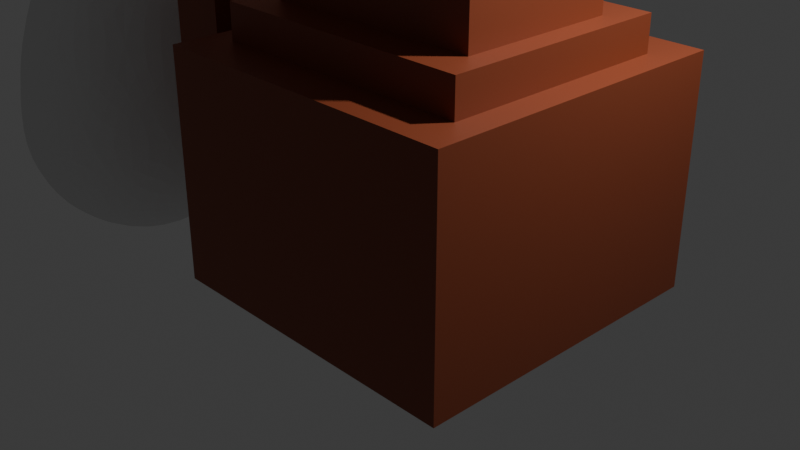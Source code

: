 # Source: Incinator.blend  (saved by Blender 4.1.24; exported with 4.5.12 LTS)
import bpy
from mathutils import Matrix  # noqa: F401  (used for matrix-valued properties, if any)

bpy.ops.wm.read_factory_settings(use_empty=True)
scene = bpy.context.scene
scene.name = 'Scene'

# ---- collections
col_collection = bpy.data.collections.new('Collection'); scene.collection.children.link(col_collection)

# ---- materials (node trees are filled in below, after node groups)
mat_material_001 = bpy.data.materials.new('Material.001')
mat_material_001.use_transparent_shadow = False
mat_material_002 = bpy.data.materials.new('Material.002')
mat_material_002.use_transparent_shadow = False

# ---- material node trees
mat_material_001.use_nodes = True; mat_material_001.node_tree.nodes.clear()
_N = mat_material_001.node_tree.nodes; _L = mat_material_001.node_tree.links
n0 = _N.new('ShaderNodeBsdfPrincipled'); n0.name = 'Principled BSDF'; n0.location = (10, 300)
n0.inputs[0].default_value = (0.2469, 0.05243, 0.01917, 1.0)
n1 = _N.new('ShaderNodeOutputMaterial'); n1.name = 'Material Output'; n1.location = (300, 300)
_L.new(n0.outputs[0], n1.inputs[0])
n1.is_active_output = True
mat_material_002.use_nodes = True; mat_material_002.node_tree.nodes.clear()
_N = mat_material_002.node_tree.nodes; _L = mat_material_002.node_tree.links
n0 = _N.new('ShaderNodeBsdfPrincipled'); n0.name = 'Principled BSDF'; n0.location = (10, 300)
n0.inputs[0].default_value = (0.116, 0.116, 0.116, 1.0)
n1 = _N.new('ShaderNodeOutputMaterial'); n1.name = 'Material Output'; n1.location = (300, 300)
_L.new(n0.outputs[0], n1.inputs[0])
n1.is_active_output = True

# ---- world
world_world = bpy.data.worlds.new('World'); scene.world = world_world
world_world.use_nodes = True; world_world.node_tree.nodes.clear()
_N = world_world.node_tree.nodes; _L = world_world.node_tree.links
n0 = _N.new('ShaderNodeOutputWorld'); n0.name = 'World Output'; n0.location = (300, 300)
n1 = _N.new('ShaderNodeBackground'); n1.name = 'Background'; n1.location = (10, 300)
n1.inputs[0].default_value = (0.05088, 0.05088, 0.05088, 1.0)
_L.new(n1.outputs[0], n0.inputs[0])
n0.is_active_output = True
world_world.color = (0.05088, 0.05088, 0.05088)
world_world.use_sun_shadow = False
world_world.sun_shadow_jitter_overblur = 0.0

# ---- cameras
cam_camera = bpy.data.cameras.new('Camera')
cam_camera.clip_end = 100.0
cam_camera.ortho_scale = 7.314

# ---- lights
light_light = bpy.data.lights.new('Light', 'POINT')
light_light.transmission_factor = 0.0
light_light.energy = 1000.0
light_light.shadow_soft_size = 0.1
light_light.shadow_maximum_resolution = 0.006
light_light.use_absolute_resolution = True

# ---- meshes
me_plane = bpy.data.meshes.new('Plane')
me_plane.from_pydata([(-1.634, -1.0, -0.3144), (1.634, -1.0, -0.3144), (-1.634, 1.0, -0.3144), (1.634, 1.0, -0.3144), (-1.32, 1.0, 0.314), (-1.634, -1.0, 5.96e-08), (1.634, -1.0, 5.96e-08), (1.32, 1.0, 0.314), (-1.32, 1.0, 1.705), (-3.174, -0.3533, 3.193), (-3.174, 0.3533, 3.193), (1.32, 1.0, 1.705), (1.634, 1.0, 5.96e-08), (-1.634, 1.0, 5.96e-08), (-2.5, -0.3533, 3.193), (-2.5, 0.3533, 3.193), (1.32, -0.2679, 0.314), (-1.32, -0.2679, 0.314), (1.32, -0.2679, 1.705), (-1.32, -0.2679, 1.705), (-1.634, 1.0, 2.019), (-1.634, -1.0, 2.019), (1.634, -1.0, 2.019), (1.634, 1.0, 2.019), (-1.634, 0.3533, 0.6467), (-1.634, -0.3533, 0.6467), (-1.634, -0.3533, 1.372), (-1.634, 0.3533, 1.372), (-2.5, 0.3533, 0.6467), (-2.5, -0.3533, 0.6467), (-2.5, 0.3533, 1.372), (-2.5, -0.3533, 1.372), (-3.174, 0.3533, 0.6467), (-3.174, -0.3533, 0.6467), (-3.174, 0.3533, 1.372), (-3.174, -0.3533, 1.372), (-2.612, -0.2417, 3.334), (-2.612, 0.2417, 3.334), (-3.062, 0.2417, 3.334), (-3.062, -0.2417, 3.334), (-2.612, 0.2417, 2.524), (-2.612, -0.2417, 2.524), (-3.062, -0.2417, 2.524), (-3.062, 0.2417, 2.524), (-1.361, 0.7275, 2.019), (-1.361, -0.7275, 2.019), (1.361, -0.7275, 2.019), (1.361, 0.7275, 2.019), (-1.361, 0.7275, 2.377), (-1.361, -0.7275, 2.377), (1.361, 0.7275, 2.377), (1.361, -0.7275, 2.377), (-1.132, 0.4986, 2.377), (-1.132, -0.4986, 2.377), (1.132, -0.4986, 2.377), (1.132, 0.4986, 2.377), (-1.132, 0.4986, 3.334), (-1.132, -0.4986, 3.334), (1.132, 0.4986, 3.334), (1.132, -0.4986, 3.334)], [], [(0, 2, 3, 1), (11, 7, 16, 18), (2, 0, 5, 13), (3, 2, 13, 12), (0, 1, 6, 5), (1, 3, 12, 6), (5, 6, 22, 21), (6, 12, 23, 22), (25, 26, 31, 29), (4, 7, 12, 13), (11, 8, 20, 23), (8, 4, 13, 20), (7, 11, 23, 12), (16, 17, 19, 18), (8, 11, 18, 19), (4, 8, 19, 17), (7, 4, 17, 16), (31, 30, 15, 14), (34, 35, 9, 10), (45, 46, 51, 49), (38, 39, 42, 43), (13, 5, 25, 24), (5, 21, 26, 25), (21, 20, 27, 26), (20, 13, 24, 27), (29, 31, 35, 33), (24, 25, 29, 28), (26, 27, 30, 31), (27, 24, 28, 30), (32, 33, 35, 34), (28, 29, 33, 32), (30, 34, 10, 15), (30, 28, 32, 34), (35, 31, 14, 9), (14, 15, 37, 36), (15, 10, 38, 37), (10, 9, 39, 38), (9, 14, 36, 39), (41, 40, 43, 42), (39, 36, 41, 42), (37, 38, 43, 40), (36, 37, 40, 41), (20, 21, 45, 44), (21, 22, 46, 45), (22, 23, 47, 46), (23, 20, 44, 47), (54, 55, 58, 59), (44, 45, 49, 48), (46, 47, 50, 51), (47, 44, 48, 50), (48, 49, 53, 52), (49, 51, 54, 53), (51, 50, 55, 54), (50, 48, 52, 55), (56, 57, 59, 58), (55, 52, 56, 58), (53, 54, 59, 57), (52, 53, 57, 56)])
me_plane.polygons.foreach_set('material_index', [0, 1, 0, 0, 0, 0, 0, 0, 0, 0, 0, 0, 0, 1, 1, 1, 1, 0, 0, 0, 0, 0, 0, 0, 0, 0, 0, 0, 0, 0, 0, 0, 0, 0, 0, 0, 0, 0, 0, 0, 0, 0, 0, 0, 0, 0, 0, 0, 0, 0, 0, 0, 0, 0, 0, 0, 0, 0])
_uv = me_plane.uv_layers.new(name='UVMap')
_uv.uv.foreach_set('vector', [0.0, 0.0, 0.0, 1.0, 1.0, 1.0, 1.0, 0.0, 0.9039, 1.0, 0.9039, 1.0, 0.9039, 1.0, 0.9039, 1.0, 0.0, 1.0, 0.0, 0.0, 0.0, 0.0, 0.0, 1.0, 1.0, 1.0, 0.0, 1.0, 0.0, 1.0, 1.0, 1.0, 0.0, 0.0, 1.0, 0.0, 1.0, 0.0, 0.0, 0.0, 1.0, 0.0, 1.0, 1.0, 1.0, 1.0, 1.0, 0.0, 0.0, 0.0, 1.0, 0.0, 1.0, 0.0, 0.0, 0.0, 1.0, 0.0, 1.0, 1.0, 1.0, 1.0, 1.0, 0.0, 0.0, 0.3234, 0.0, 0.3234, 0.0, 0.3234, 0.0, 0.3234, 0.09612, 1.0, 0.9039, 1.0, 1.0, 1.0, 0.0, 1.0, 0.9039, 1.0, 0.09612, 1.0, 0.0, 1.0, 1.0, 1.0, 0.09612, 1.0, 0.09612, 1.0, 0.0, 1.0, 0.0, 1.0, 0.9039, 1.0, 0.9039, 1.0, 1.0, 1.0, 1.0, 1.0, 0.9039, 1.0, 0.09612, 1.0, 0.09612, 1.0, 0.9039, 1.0, 0.09612, 1.0, 0.9039, 1.0, 0.9039, 1.0, 0.09612, 1.0, 0.09612, 1.0, 0.09612, 1.0, 0.09612, 1.0, 0.09612, 1.0, 0.9039, 1.0, 0.09612, 1.0, 0.09612, 1.0, 0.9039, 1.0, 0.0, 0.3234, 0.0, 0.6766, 0.0, 0.6766, 0.0, 0.3234, 0.0, 0.6766, 0.0, 0.3234, 0.0, 0.3234, 0.0, 0.6766, 0.08342, 0.1363, 0.9166, 0.1363, 0.9166, 0.1363, 0.08342, 0.1363, 0.0, 0.6208, 0.0, 0.3792, 0.0, 0.3792, 0.0, 0.6208, 0.0, 1.0, 0.0, 0.0, 0.0, 0.3234, 0.0, 0.6766, 0.0, 0.0, 0.0, 0.0, 0.0, 0.3234, 0.0, 0.3234, 0.0, 0.0, 0.0, 1.0, 0.0, 0.6766, 0.0, 0.3234, 0.0, 1.0, 0.0, 1.0, 0.0, 0.6766, 0.0, 0.6766, 0.0, 0.3234, 0.0, 0.3234, 0.0, 0.3234, 0.0, 0.3234, 0.0, 0.6766, 0.0, 0.3234, 0.0, 0.3234, 0.0, 0.6766, 0.0, 0.3234, 0.0, 0.6766, 0.0, 0.6766, 0.0, 0.3234, 0.0, 0.6766, 0.0, 0.6766, 0.0, 0.6766, 0.0, 0.6766, 0.0, 0.6766, 0.0, 0.3234, 0.0, 0.3234, 0.0, 0.6766, 0.0, 0.6766, 0.0, 0.3234, 0.0, 0.3234, 0.0, 0.6766, 0.0, 0.6766, 0.0, 0.6766, 0.0, 0.6766, 0.0, 0.6766, 0.0, 0.6766, 0.0, 0.6766, 0.0, 0.6766, 0.0, 0.6766, 0.0, 0.3234, 0.0, 0.3234, 0.0, 0.3234, 0.0, 0.3234, 0.0, 0.3234, 0.0, 0.6766, 0.0, 0.6208, 0.0, 0.3792, 0.0, 0.6766, 0.0, 0.6766, 0.0, 0.6208, 0.0, 0.6208, 0.0, 0.6766, 0.0, 0.3234, 0.0, 0.3792, 0.0, 0.6208, 0.0, 0.3234, 0.0, 0.3234, 0.0, 0.3792, 0.0, 0.3792, 0.0, 0.3792, 0.0, 0.6208, 0.0, 0.6208, 0.0, 0.3792, 0.0, 0.3792, 0.0, 0.3792, 0.0, 0.3792, 0.0, 0.3792, 0.0, 0.6208, 0.0, 0.6208, 0.0, 0.6208, 0.0, 0.6208, 0.0, 0.3792, 0.0, 0.6208, 0.0, 0.6208, 0.0, 0.3792, 0.0, 1.0, 0.0, 0.0, 0.08342, 0.1363, 0.08342, 0.8637, 0.0, 0.0, 1.0, 0.0, 0.9166, 0.1363, 0.08342, 0.1363, 1.0, 0.0, 1.0, 1.0, 0.9166, 0.8637, 0.9166, 0.1363, 1.0, 1.0, 0.0, 1.0, 0.08342, 0.8637, 0.9166, 0.8637, 0.8465, 0.2507, 0.8465, 0.7493, 0.8465, 0.7493, 0.8465, 0.2507, 0.08342, 0.8637, 0.08342, 0.1363, 0.08342, 0.1363, 0.08342, 0.8637, 0.9166, 0.1363, 0.9166, 0.8637, 0.9166, 0.8637, 0.9166, 0.1363, 0.9166, 0.8637, 0.08342, 0.8637, 0.08342, 0.8637, 0.9166, 0.8637, 0.08342, 0.8637, 0.08342, 0.1363, 0.1535, 0.2507, 0.1535, 0.7493, 0.08342, 0.1363, 0.9166, 0.1363, 0.8465, 0.2507, 0.1535, 0.2507, 0.9166, 0.1363, 0.9166, 0.8637, 0.8465, 0.7493, 0.8465, 0.2507, 0.9166, 0.8637, 0.08342, 0.8637, 0.1535, 0.7493, 0.8465, 0.7493, 0.1535, 0.7493, 0.1535, 0.2507, 0.8465, 0.2507, 0.8465, 0.7493, 0.8465, 0.7493, 0.1535, 0.7493, 0.1535, 0.7493, 0.8465, 0.7493, 0.1535, 0.2507, 0.8465, 0.2507, 0.8465, 0.2507, 0.1535, 0.2507, 0.1535, 0.7493, 0.1535, 0.2507, 0.1535, 0.2507, 0.1535, 0.7493])
me_plane.materials.append(mat_material_001)
me_plane.materials.append(mat_material_002)
me_plane.update()
me_icosphere = bpy.data.meshes.new('Icosphere')
me_icosphere.from_pydata([(0.0, 0.0, -1.0), (0.7236, -0.5257, -0.4472), (-0.2764, -0.8506, -0.4472), (-0.8944, 0.0, -0.4472), (-0.2764, 0.8506, -0.4472), (0.7236, 0.5257, -0.4472), (0.2662, -0.7831, 1.13), (-0.7212, -0.4614, 1.131), (-0.7192, 0.5752, 1.134), (0.2649, 0.8945, 1.134), (0.8752, 0.05761, 1.132), (-0.1625, -0.5, -0.8507), (0.4253, -0.309, -0.8507), (0.2629, -0.809, -0.5257), (0.8506, 0.0, -0.5257), (0.4253, 0.309, -0.8507), (-0.5257, 0.0, -0.8507), (-0.6882, -0.5, -0.5257), (-0.1625, 0.5, -0.8507), (-0.6882, 0.5, -0.5257), (0.2629, 0.809, -0.5257), (0.9507, -0.3064, 0.03091), (0.9507, 0.3116, 0.03091), (-0.0003155, -0.9974, 0.03091), (0.5875, -0.8064, 0.03091), (-0.9514, -0.3064, 0.03091), (-0.5881, -0.8064, 0.03091), (-0.5881, 0.8116, 0.03091), (-0.9514, 0.3116, 0.03091), (0.5875, 0.8116, 0.03091), (-0.0003155, 1.003, 0.03091), (0.6804, -0.4522, 1.07), (-0.2677, -0.7608, 1.07), (-0.852, 0.04625, 1.072), (-0.267, 0.8508, 1.073), (0.6788, 0.5435, 1.073), (0.1137, -0.2789, 2.178), (0.3982, 0.1126, 2.178), (-0.3466, -0.1294, 2.178), (-0.3466, 0.3546, 2.178), (0.1137, 0.5042, 2.178)], [], [(0, 12, 11), (1, 12, 14), (0, 11, 16), (0, 16, 18), (0, 18, 15), (1, 14, 21), (2, 13, 23), (3, 17, 25), (4, 19, 27), (5, 20, 29), (1, 21, 24), (2, 23, 26), (3, 25, 28), (4, 27, 30), (5, 29, 22), (6, 31, 36), (7, 32, 38), (8, 33, 39), (9, 34, 40), (10, 35, 37), (37, 35, 40), (35, 9, 40), (40, 34, 39), (34, 8, 39), (39, 33, 38), (33, 7, 38), (38, 32, 36), (32, 6, 36), (36, 31, 37), (31, 10, 37), (22, 35, 10), (22, 29, 35), (29, 9, 35), (30, 34, 9), (30, 27, 34), (27, 8, 34), (28, 33, 8), (28, 25, 33), (25, 7, 33), (26, 32, 7), (26, 23, 32), (23, 6, 32), (24, 31, 6), (24, 21, 31), (21, 10, 31), (29, 30, 9), (29, 20, 30), (20, 4, 30), (27, 28, 8), (27, 19, 28), (19, 3, 28), (25, 26, 7), (25, 17, 26), (17, 2, 26), (23, 24, 6), (23, 13, 24), (13, 1, 24), (21, 22, 10), (21, 14, 22), (14, 5, 22), (15, 20, 5), (15, 18, 20), (18, 4, 20), (18, 19, 4), (18, 16, 19), (16, 3, 19), (16, 17, 3), (16, 11, 17), (11, 2, 17), (14, 15, 5), (14, 12, 15), (12, 0, 15), (11, 13, 2), (11, 12, 13), (12, 1, 13), (37, 40, 39, 38, 36)])
_uv = me_icosphere.uv_layers.new(name='UVMap')
_uv.uv.foreach_set('vector', [0.1818, 0.0, 0.2273, 0.07873, 0.1364, 0.07873, 0.2727, 0.1575, 0.3182, 0.07873, 0.3636, 0.1575, 0.9091, 0.0, 0.9545, 0.07873, 0.8636, 0.07873, 0.7273, 0.0, 0.7727, 0.07873, 0.6818, 0.07873, 0.5455, 0.0, 0.5909, 0.07873, 0.5, 0.07873, 0.2727, 0.1575, 0.3636, 0.1575, 0.3182, 0.2362, 0.09091, 0.1575, 0.1818, 0.1575, 0.1364, 0.2362, 0.8182, 0.1575, 0.9091, 0.1575, 0.8636, 0.2362, 0.6364, 0.1575, 0.7273, 0.1575, 0.6818, 0.2362, 0.4545, 0.1575, 0.5455, 0.1575, 0.5, 0.2362, 0.2727, 0.1575, 0.3182, 0.2362, 0.2273, 0.2362, 0.09091, 0.1575, 0.1364, 0.2362, 0.04546, 0.2362, 0.8182, 0.1575, 0.8636, 0.2362, 0.7727, 0.2362, 0.6364, 0.1575, 0.6818, 0.2362, 0.5909, 0.2362, 0.4545, 0.1575, 0.5, 0.2362, 0.4091, 0.2362, 0.1818, 0.3149, 0.2727, 0.3149, 0.2273, 0.3937, 0.0, 0.3149, 0.09091, 0.3149, 0.04546, 0.3937, 0.7273, 0.3149, 0.8182, 0.3149, 0.7727, 0.3937, 0.5455, 0.3149, 0.6364, 0.3149, 0.5909, 0.3937, 0.3636, 0.3149, 0.4545, 0.3149, 0.4091, 0.3937, 0.4091, 0.3937, 0.4545, 0.3149, 0.5, 0.3937, 0.4545, 0.3149, 0.5455, 0.3149, 0.5, 0.3937, 0.5909, 0.3937, 0.6364, 0.3149, 0.6818, 0.3937, 0.6364, 0.3149, 0.7273, 0.3149, 0.6818, 0.3937, 0.7727, 0.3937, 0.8182, 0.3149, 0.8636, 0.3937, 0.8182, 0.3149, 0.9091, 0.3149, 0.8636, 0.3937, 0.04546, 0.3937, 0.09091, 0.3149, 0.1364, 0.3937, 0.09091, 0.3149, 0.1818, 0.3149, 0.1364, 0.3937, 0.2273, 0.3937, 0.2727, 0.3149, 0.3182, 0.3937, 0.2727, 0.3149, 0.3636, 0.3149, 0.3182, 0.3937, 0.4091, 0.2362, 0.4545, 0.3149, 0.3636, 0.3149, 0.4091, 0.2362, 0.5, 0.2362, 0.4545, 0.3149, 0.5, 0.2362, 0.5455, 0.3149, 0.4545, 0.3149, 0.5909, 0.2362, 0.6364, 0.3149, 0.5455, 0.3149, 0.5909, 0.2362, 0.6818, 0.2362, 0.6364, 0.3149, 0.6818, 0.2362, 0.7273, 0.3149, 0.6364, 0.3149, 0.7727, 0.2362, 0.8182, 0.3149, 0.7273, 0.3149, 0.7727, 0.2362, 0.8636, 0.2362, 0.8182, 0.3149, 0.8636, 0.2362, 0.9091, 0.3149, 0.8182, 0.3149, 0.04546, 0.2362, 0.09091, 0.3149, 0.0, 0.3149, 0.04546, 0.2362, 0.1364, 0.2362, 0.09091, 0.3149, 0.1364, 0.2362, 0.1818, 0.3149, 0.09091, 0.3149, 0.2273, 0.2362, 0.2727, 0.3149, 0.1818, 0.3149, 0.2273, 0.2362, 0.3182, 0.2362, 0.2727, 0.3149, 0.3182, 0.2362, 0.3636, 0.3149, 0.2727, 0.3149, 0.5, 0.2362, 0.5909, 0.2362, 0.5455, 0.3149, 0.5, 0.2362, 0.5455, 0.1575, 0.5909, 0.2362, 0.5455, 0.1575, 0.6364, 0.1575, 0.5909, 0.2362, 0.6818, 0.2362, 0.7727, 0.2362, 0.7273, 0.3149, 0.6818, 0.2362, 0.7273, 0.1575, 0.7727, 0.2362, 0.7273, 0.1575, 0.8182, 0.1575, 0.7727, 0.2362, 0.8636, 0.2362, 0.9545, 0.2362, 0.9091, 0.3149, 0.8636, 0.2362, 0.9091, 0.1575, 0.9545, 0.2362, 0.9091, 0.1575, 1.0, 0.1575, 0.9545, 0.2362, 0.1364, 0.2362, 0.2273, 0.2362, 0.1818, 0.3149, 0.1364, 0.2362, 0.1818, 0.1575, 0.2273, 0.2362, 0.1818, 0.1575, 0.2727, 0.1575, 0.2273, 0.2362, 0.3182, 0.2362, 0.4091, 0.2362, 0.3636, 0.3149, 0.3182, 0.2362, 0.3636, 0.1575, 0.4091, 0.2362, 0.3636, 0.1575, 0.4545, 0.1575, 0.4091, 0.2362, 0.5, 0.07873, 0.5455, 0.1575, 0.4545, 0.1575, 0.5, 0.07873, 0.5909, 0.07873, 0.5455, 0.1575, 0.5909, 0.07873, 0.6364, 0.1575, 0.5455, 0.1575, 0.6818, 0.07873, 0.7273, 0.1575, 0.6364, 0.1575, 0.6818, 0.07873, 0.7727, 0.07873, 0.7273, 0.1575, 0.7727, 0.07873, 0.8182, 0.1575, 0.7273, 0.1575, 0.8636, 0.07873, 0.9091, 0.1575, 0.8182, 0.1575, 0.8636, 0.07873, 0.9545, 0.07873, 0.9091, 0.1575, 0.9545, 0.07873, 1.0, 0.1575, 0.9091, 0.1575, 0.3636, 0.1575, 0.4091, 0.07873, 0.4545, 0.1575, 0.3636, 0.1575, 0.3182, 0.07873, 0.4091, 0.07873, 0.3182, 0.07873, 0.3636, 0.0, 0.4091, 0.07873, 0.1364, 0.07873, 0.1818, 0.1575, 0.09091, 0.1575, 0.1364, 0.07873, 0.2273, 0.07873, 0.1818, 0.1575, 0.2273, 0.07873, 0.2727, 0.1575, 0.1818, 0.1575, 0.4091, 0.3937, 0.5909, 0.3937, 0.7727, 0.3937, 0.04546, 0.3937, 0.2273, 0.3937])
me_icosphere.update()

# ---- objects
ob_light = bpy.data.objects.new('Light', light_light)
ob_camera = bpy.data.objects.new('Camera', cam_camera)
ob_plane = bpy.data.objects.new('Plane', me_plane)
ob_icosphere = bpy.data.objects.new('Icosphere', me_icosphere)
ob_empty = bpy.data.objects.new('Empty', None)

# ---- transforms, parenting, visibility, modifiers, constraints
ob_light.location = (4.076, 1.005, 5.904)
ob_light.rotation_euler = (0.6503, 0.05522, 1.866)
ob_light.lock_rotations_4d = False
ob_light.empty_display_type = 'ARROWS'
ob_light.color = (0.0, 0.0, 0.0, 0.0)
ob_light.lineart.crease_threshold = 0.0
ob_camera.location = (7.359, -6.926, 4.958)
ob_camera.rotation_euler = (1.109, 0.0, 0.8149)
ob_camera.lock_rotations_4d = False
ob_camera.empty_display_type = 'ARROWS'
ob_camera.color = (0.0, 0.0, 0.0, 0.0)
ob_camera.display_type = 'WIRE'
ob_camera.lineart.crease_threshold = 0.0
ob_plane.location = (0.8131, -0.3228, 0.03308)
ob_plane.scale = (1.0, 1.616, 1.0)
ob_icosphere.location = (-4.344, -0.3228, 0.03308)
_m = ob_icosphere.modifiers.new('Subdivision', 'SUBSURF')
_m.levels = 3
_m = ob_icosphere.modifiers.new('Displace', 'DISPLACE')
_m.texture_coords = 'OBJECT'
_m.texture_coords_object = ob_empty
ob_empty.location = (-4.344, -0.3228, 8.976)

# ---- collection membership
col_collection.objects.link(ob_light)
col_collection.objects.link(ob_camera)
col_collection.objects.link(ob_plane)
col_collection.objects.link(ob_icosphere)
col_collection.objects.link(ob_empty)

# ---- scene / render settings (as saved in the file)
scene.camera = ob_camera
scene.frame_start = 1; scene.frame_end = 60; scene.frame_set(46)
scene.render.engine = 'BLENDER_EEVEE_NEXT'
scene.cycles.sampling_pattern = 'TABULATED_SOBOL'
scene.eevee.ray_tracing_options.trace_max_roughness = 0.0
bpy.context.view_layer.update()
